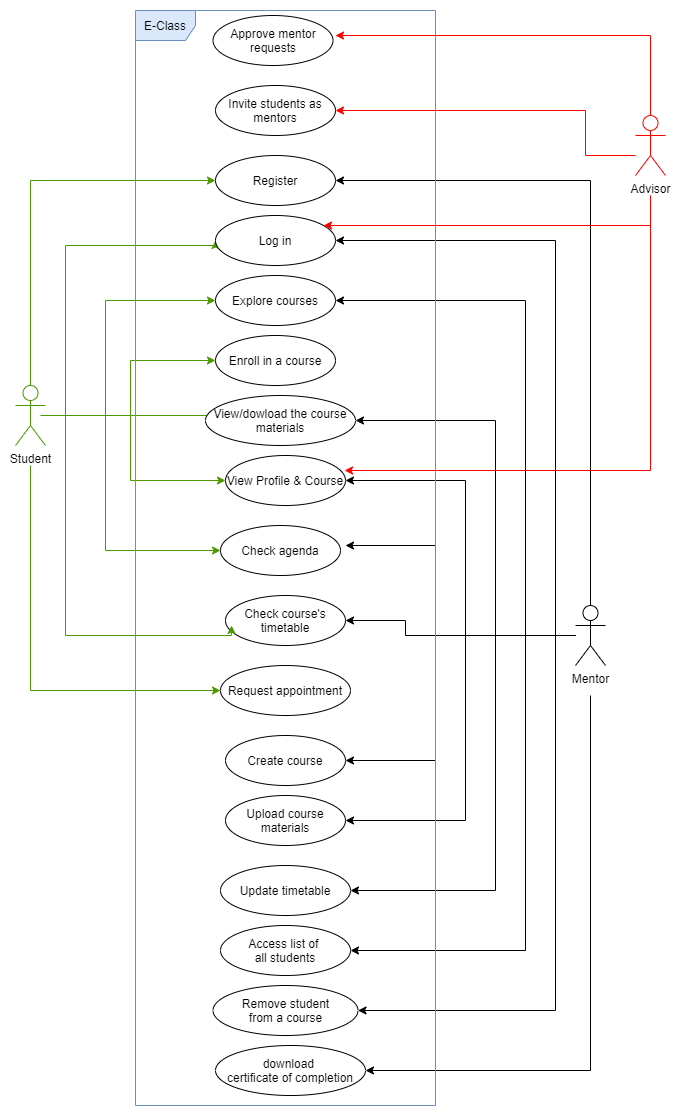

The diagram above was exported from draw.io. Its source (the exported page's mxGraphModel, read from the mxfile embedded in the PNG):
<mxGraphModel dx="1422" dy="762" grid="1" gridSize="10" guides="1" tooltips="1" connect="1" arrows="1" fold="1" page="1" pageScale="1" pageWidth="850" pageHeight="1100" math="0" shadow="0">
  <root>
    <mxCell id="0" />
    <mxCell id="1" parent="0" />
    <mxCell id="JHXnJT2SO9Vim8-dBsuA-1" style="edgeStyle=orthogonalEdgeStyle;rounded=0;orthogonalLoop=1;jettySize=auto;html=1;entryX=0;entryY=0.5;entryDx=0;entryDy=0;strokeColor=#4D9900;" parent="1" source="JHXnJT2SO9Vim8-dBsuA-8" target="JHXnJT2SO9Vim8-dBsuA-9" edge="1">
      <mxGeometry relative="1" as="geometry">
        <mxPoint x="150" y="180" as="targetPoint" />
        <Array as="points">
          <mxPoint x="75" y="175" />
        </Array>
      </mxGeometry>
    </mxCell>
    <mxCell id="JHXnJT2SO9Vim8-dBsuA-2" style="edgeStyle=orthogonalEdgeStyle;rounded=0;orthogonalLoop=1;jettySize=auto;html=1;entryX=0;entryY=0.5;entryDx=0;entryDy=0;strokeColor=#4D9900;" parent="1" target="JHXnJT2SO9Vim8-dBsuA-13" edge="1">
      <mxGeometry relative="1" as="geometry">
        <mxPoint x="75" y="460" as="sourcePoint" />
        <Array as="points">
          <mxPoint x="75" y="685" />
        </Array>
      </mxGeometry>
    </mxCell>
    <mxCell id="JHXnJT2SO9Vim8-dBsuA-3" style="edgeStyle=orthogonalEdgeStyle;rounded=0;orthogonalLoop=1;jettySize=auto;html=1;entryX=0;entryY=0.5;entryDx=0;entryDy=0;strokeColor=#4D9900;" parent="1" source="JHXnJT2SO9Vim8-dBsuA-8" target="JHXnJT2SO9Vim8-dBsuA-10" edge="1">
      <mxGeometry relative="1" as="geometry">
        <mxPoint x="200" y="240" as="targetPoint" />
        <Array as="points">
          <mxPoint x="110" y="410" />
          <mxPoint x="110" y="240" />
          <mxPoint x="260" y="240" />
        </Array>
      </mxGeometry>
    </mxCell>
    <mxCell id="JHXnJT2SO9Vim8-dBsuA-4" style="edgeStyle=orthogonalEdgeStyle;rounded=0;orthogonalLoop=1;jettySize=auto;html=1;entryX=0;entryY=0.5;entryDx=0;entryDy=0;strokeColor=#4D9900;" parent="1" source="JHXnJT2SO9Vim8-dBsuA-8" target="JHXnJT2SO9Vim8-dBsuA-11" edge="1">
      <mxGeometry relative="1" as="geometry">
        <Array as="points">
          <mxPoint x="150" y="410" />
          <mxPoint x="150" y="295" />
        </Array>
      </mxGeometry>
    </mxCell>
    <mxCell id="JHXnJT2SO9Vim8-dBsuA-5" style="edgeStyle=orthogonalEdgeStyle;rounded=0;orthogonalLoop=1;jettySize=auto;html=1;entryX=0;entryY=0.5;entryDx=0;entryDy=0;strokeColor=#4D9900;" parent="1" source="JHXnJT2SO9Vim8-dBsuA-8" target="JHXnJT2SO9Vim8-dBsuA-12" edge="1">
      <mxGeometry relative="1" as="geometry" />
    </mxCell>
    <mxCell id="JHXnJT2SO9Vim8-dBsuA-6" style="edgeStyle=orthogonalEdgeStyle;rounded=0;orthogonalLoop=1;jettySize=auto;html=1;entryX=0;entryY=0.5;entryDx=0;entryDy=0;strokeColor=#4D9900;" parent="1" target="JHXnJT2SO9Vim8-dBsuA-15" edge="1">
      <mxGeometry relative="1" as="geometry">
        <mxPoint x="85" y="410" as="sourcePoint" />
        <mxPoint x="245" y="475" as="targetPoint" />
        <Array as="points">
          <mxPoint x="175" y="410" />
          <mxPoint x="175" y="475" />
        </Array>
      </mxGeometry>
    </mxCell>
    <mxCell id="JHXnJT2SO9Vim8-dBsuA-7" style="edgeStyle=orthogonalEdgeStyle;rounded=0;orthogonalLoop=1;jettySize=auto;html=1;entryX=0;entryY=0.5;entryDx=0;entryDy=0;strokeColor=#4D9900;" parent="1" source="JHXnJT2SO9Vim8-dBsuA-8" target="JHXnJT2SO9Vim8-dBsuA-14" edge="1">
      <mxGeometry relative="1" as="geometry">
        <Array as="points">
          <mxPoint x="275" y="410" />
        </Array>
      </mxGeometry>
    </mxCell>
    <mxCell id="JHXnJT2SO9Vim8-dBsuA-8" value="Student" style="shape=umlActor;verticalLabelPosition=bottom;verticalAlign=top;html=1;strokeColor=#4D9900;" parent="1" vertex="1">
      <mxGeometry x="60" y="380" width="30" height="60" as="geometry" />
    </mxCell>
    <mxCell id="JHXnJT2SO9Vim8-dBsuA-9" value="Register" style="ellipse;whiteSpace=wrap;html=1;" parent="1" vertex="1">
      <mxGeometry x="260" y="150" width="120" height="50" as="geometry" />
    </mxCell>
    <mxCell id="JHXnJT2SO9Vim8-dBsuA-10" value="Log in" style="ellipse;whiteSpace=wrap;html=1;" parent="1" vertex="1">
      <mxGeometry x="260" y="210" width="120" height="50" as="geometry" />
    </mxCell>
    <mxCell id="JHXnJT2SO9Vim8-dBsuA-11" value="Explore courses" style="ellipse;whiteSpace=wrap;html=1;" parent="1" vertex="1">
      <mxGeometry x="260" y="270" width="120" height="50" as="geometry" />
    </mxCell>
    <mxCell id="JHXnJT2SO9Vim8-dBsuA-12" value="Enroll in a course" style="ellipse;whiteSpace=wrap;html=1;" parent="1" vertex="1">
      <mxGeometry x="260" y="330" width="120" height="50" as="geometry" />
    </mxCell>
    <mxCell id="JHXnJT2SO9Vim8-dBsuA-13" value="Request appointment" style="ellipse;whiteSpace=wrap;html=1;" parent="1" vertex="1">
      <mxGeometry x="265" y="660" width="130" height="50" as="geometry" />
    </mxCell>
    <mxCell id="JHXnJT2SO9Vim8-dBsuA-14" value="View/dowload the course materials" style="ellipse;whiteSpace=wrap;html=1;" parent="1" vertex="1">
      <mxGeometry x="250" y="390" width="150" height="50" as="geometry" />
    </mxCell>
    <mxCell id="JHXnJT2SO9Vim8-dBsuA-15" value="View Profile &amp;amp; Course" style="ellipse;whiteSpace=wrap;html=1;" parent="1" vertex="1">
      <mxGeometry x="270" y="450" width="120" height="50" as="geometry" />
    </mxCell>
    <mxCell id="JHXnJT2SO9Vim8-dBsuA-16" value="Check agenda" style="ellipse;whiteSpace=wrap;html=1;" parent="1" vertex="1">
      <mxGeometry x="265" y="520" width="120" height="50" as="geometry" />
    </mxCell>
    <mxCell id="JHXnJT2SO9Vim8-dBsuA-17" value="Check course's timetable" style="ellipse;whiteSpace=wrap;html=1;" parent="1" vertex="1">
      <mxGeometry x="270" y="590" width="120" height="50" as="geometry" />
    </mxCell>
    <mxCell id="JHXnJT2SO9Vim8-dBsuA-18" style="edgeStyle=orthogonalEdgeStyle;rounded=0;orthogonalLoop=1;jettySize=auto;html=1;entryX=0.05;entryY=0.6;entryDx=0;entryDy=0;entryPerimeter=0;strokeColor=#4D9900;" parent="1" target="JHXnJT2SO9Vim8-dBsuA-17" edge="1">
      <mxGeometry relative="1" as="geometry">
        <mxPoint x="200" y="630" as="targetPoint" />
        <mxPoint x="90" y="410" as="sourcePoint" />
        <Array as="points">
          <mxPoint x="110" y="410" />
          <mxPoint x="110" y="630" />
        </Array>
      </mxGeometry>
    </mxCell>
    <mxCell id="JHXnJT2SO9Vim8-dBsuA-19" style="edgeStyle=orthogonalEdgeStyle;rounded=0;orthogonalLoop=1;jettySize=auto;html=1;entryX=0;entryY=0.5;entryDx=0;entryDy=0;strokeColor=#4D9900;" parent="1" target="JHXnJT2SO9Vim8-dBsuA-16" edge="1">
      <mxGeometry relative="1" as="geometry">
        <mxPoint x="100" y="410" as="sourcePoint" />
        <mxPoint x="220" y="560" as="targetPoint" />
        <Array as="points">
          <mxPoint x="150" y="410" />
          <mxPoint x="150" y="545" />
        </Array>
      </mxGeometry>
    </mxCell>
    <mxCell id="JHXnJT2SO9Vim8-dBsuA-20" value="Access list of &lt;br&gt;all students" style="ellipse;whiteSpace=wrap;html=1;" parent="1" vertex="1">
      <mxGeometry x="265" y="920" width="130" height="50" as="geometry" />
    </mxCell>
    <mxCell id="JHXnJT2SO9Vim8-dBsuA-44" style="edgeStyle=orthogonalEdgeStyle;rounded=0;orthogonalLoop=1;jettySize=auto;html=1;entryX=1;entryY=0.5;entryDx=0;entryDy=0;" parent="1" source="JHXnJT2SO9Vim8-dBsuA-32" target="JHXnJT2SO9Vim8-dBsuA-9" edge="1">
      <mxGeometry relative="1" as="geometry">
        <Array as="points">
          <mxPoint x="635" y="175" />
        </Array>
      </mxGeometry>
    </mxCell>
    <mxCell id="JHXnJT2SO9Vim8-dBsuA-45" style="edgeStyle=orthogonalEdgeStyle;rounded=0;orthogonalLoop=1;jettySize=auto;html=1;entryX=1;entryY=0.5;entryDx=0;entryDy=0;" parent="1" target="JHXnJT2SO9Vim8-dBsuA-35" edge="1">
      <mxGeometry relative="1" as="geometry">
        <mxPoint x="635" y="690" as="sourcePoint" />
        <Array as="points">
          <mxPoint x="635" y="1065" />
        </Array>
      </mxGeometry>
    </mxCell>
    <mxCell id="JHXnJT2SO9Vim8-dBsuA-46" style="edgeStyle=orthogonalEdgeStyle;rounded=0;orthogonalLoop=1;jettySize=auto;html=1;entryX=1;entryY=0.5;entryDx=0;entryDy=0;" parent="1" source="JHXnJT2SO9Vim8-dBsuA-32" target="JHXnJT2SO9Vim8-dBsuA-10" edge="1">
      <mxGeometry relative="1" as="geometry">
        <Array as="points">
          <mxPoint x="600" y="630" />
          <mxPoint x="600" y="235" />
        </Array>
      </mxGeometry>
    </mxCell>
    <mxCell id="JHXnJT2SO9Vim8-dBsuA-47" style="edgeStyle=orthogonalEdgeStyle;rounded=0;orthogonalLoop=1;jettySize=auto;html=1;entryX=1;entryY=0.5;entryDx=0;entryDy=0;" parent="1" source="JHXnJT2SO9Vim8-dBsuA-32" target="JHXnJT2SO9Vim8-dBsuA-38" edge="1">
      <mxGeometry relative="1" as="geometry">
        <Array as="points">
          <mxPoint x="600" y="630" />
          <mxPoint x="600" y="1005" />
        </Array>
      </mxGeometry>
    </mxCell>
    <mxCell id="JHXnJT2SO9Vim8-dBsuA-48" style="edgeStyle=orthogonalEdgeStyle;rounded=0;orthogonalLoop=1;jettySize=auto;html=1;entryX=1;entryY=0.5;entryDx=0;entryDy=0;" parent="1" source="JHXnJT2SO9Vim8-dBsuA-32" target="JHXnJT2SO9Vim8-dBsuA-11" edge="1">
      <mxGeometry relative="1" as="geometry">
        <Array as="points">
          <mxPoint x="570" y="630" />
          <mxPoint x="570" y="295" />
        </Array>
      </mxGeometry>
    </mxCell>
    <mxCell id="JHXnJT2SO9Vim8-dBsuA-49" style="edgeStyle=orthogonalEdgeStyle;rounded=0;orthogonalLoop=1;jettySize=auto;html=1;entryX=1;entryY=0.5;entryDx=0;entryDy=0;" parent="1" source="JHXnJT2SO9Vim8-dBsuA-32" target="JHXnJT2SO9Vim8-dBsuA-20" edge="1">
      <mxGeometry relative="1" as="geometry">
        <Array as="points">
          <mxPoint x="570" y="630" />
          <mxPoint x="570" y="945" />
        </Array>
      </mxGeometry>
    </mxCell>
    <mxCell id="JHXnJT2SO9Vim8-dBsuA-50" style="edgeStyle=orthogonalEdgeStyle;rounded=0;orthogonalLoop=1;jettySize=auto;html=1;entryX=1;entryY=0.5;entryDx=0;entryDy=0;" parent="1" source="JHXnJT2SO9Vim8-dBsuA-32" target="JHXnJT2SO9Vim8-dBsuA-14" edge="1">
      <mxGeometry relative="1" as="geometry">
        <Array as="points">
          <mxPoint x="540" y="630" />
          <mxPoint x="540" y="415" />
        </Array>
      </mxGeometry>
    </mxCell>
    <mxCell id="JHXnJT2SO9Vim8-dBsuA-51" style="edgeStyle=orthogonalEdgeStyle;rounded=0;orthogonalLoop=1;jettySize=auto;html=1;entryX=1;entryY=0.5;entryDx=0;entryDy=0;" parent="1" source="JHXnJT2SO9Vim8-dBsuA-32" target="JHXnJT2SO9Vim8-dBsuA-37" edge="1">
      <mxGeometry relative="1" as="geometry">
        <Array as="points">
          <mxPoint x="540" y="630" />
          <mxPoint x="540" y="885" />
        </Array>
      </mxGeometry>
    </mxCell>
    <mxCell id="JHXnJT2SO9Vim8-dBsuA-52" style="edgeStyle=orthogonalEdgeStyle;rounded=0;orthogonalLoop=1;jettySize=auto;html=1;entryX=1;entryY=0.5;entryDx=0;entryDy=0;" parent="1" source="JHXnJT2SO9Vim8-dBsuA-32" target="JHXnJT2SO9Vim8-dBsuA-15" edge="1">
      <mxGeometry relative="1" as="geometry">
        <Array as="points">
          <mxPoint x="510" y="630" />
          <mxPoint x="510" y="475" />
        </Array>
      </mxGeometry>
    </mxCell>
    <mxCell id="JHXnJT2SO9Vim8-dBsuA-53" style="edgeStyle=orthogonalEdgeStyle;rounded=0;orthogonalLoop=1;jettySize=auto;html=1;entryX=1;entryY=0.5;entryDx=0;entryDy=0;" parent="1" source="JHXnJT2SO9Vim8-dBsuA-32" target="JHXnJT2SO9Vim8-dBsuA-41" edge="1">
      <mxGeometry relative="1" as="geometry">
        <Array as="points">
          <mxPoint x="510" y="630" />
          <mxPoint x="510" y="815" />
        </Array>
      </mxGeometry>
    </mxCell>
    <mxCell id="JHXnJT2SO9Vim8-dBsuA-54" style="edgeStyle=orthogonalEdgeStyle;rounded=0;orthogonalLoop=1;jettySize=auto;html=1;" parent="1" source="JHXnJT2SO9Vim8-dBsuA-32" edge="1">
      <mxGeometry relative="1" as="geometry">
        <mxPoint x="390" y="540" as="targetPoint" />
        <Array as="points">
          <mxPoint x="480" y="630" />
          <mxPoint x="480" y="540" />
        </Array>
      </mxGeometry>
    </mxCell>
    <mxCell id="JHXnJT2SO9Vim8-dBsuA-55" style="edgeStyle=orthogonalEdgeStyle;rounded=0;orthogonalLoop=1;jettySize=auto;html=1;entryX=1;entryY=0.5;entryDx=0;entryDy=0;" parent="1" source="JHXnJT2SO9Vim8-dBsuA-32" target="JHXnJT2SO9Vim8-dBsuA-39" edge="1">
      <mxGeometry relative="1" as="geometry">
        <Array as="points">
          <mxPoint x="480" y="630" />
          <mxPoint x="480" y="755" />
        </Array>
      </mxGeometry>
    </mxCell>
    <mxCell id="JHXnJT2SO9Vim8-dBsuA-56" style="edgeStyle=orthogonalEdgeStyle;rounded=0;orthogonalLoop=1;jettySize=auto;html=1;entryX=1;entryY=0.5;entryDx=0;entryDy=0;" parent="1" source="JHXnJT2SO9Vim8-dBsuA-32" target="JHXnJT2SO9Vim8-dBsuA-17" edge="1">
      <mxGeometry relative="1" as="geometry">
        <Array as="points">
          <mxPoint x="450" y="630" />
          <mxPoint x="450" y="615" />
        </Array>
      </mxGeometry>
    </mxCell>
    <mxCell id="JHXnJT2SO9Vim8-dBsuA-32" value="Mentor" style="shape=umlActor;verticalLabelPosition=bottom;verticalAlign=top;html=1;" parent="1" vertex="1">
      <mxGeometry x="620" y="600" width="30" height="60" as="geometry" />
    </mxCell>
    <mxCell id="JHXnJT2SO9Vim8-dBsuA-35" value="download&amp;nbsp;&lt;br&gt;certificate of completion" style="ellipse;whiteSpace=wrap;html=1;" parent="1" vertex="1">
      <mxGeometry x="260" y="1040" width="150" height="50" as="geometry" />
    </mxCell>
    <mxCell id="JHXnJT2SO9Vim8-dBsuA-37" value="Update timetable" style="ellipse;whiteSpace=wrap;html=1;" parent="1" vertex="1">
      <mxGeometry x="265" y="860" width="130" height="50" as="geometry" />
    </mxCell>
    <mxCell id="JHXnJT2SO9Vim8-dBsuA-38" value="Remove student&lt;br&gt;from a course" style="ellipse;whiteSpace=wrap;html=1;" parent="1" vertex="1">
      <mxGeometry x="257.5" y="980" width="145" height="50" as="geometry" />
    </mxCell>
    <mxCell id="JHXnJT2SO9Vim8-dBsuA-39" value="Create course" style="ellipse;whiteSpace=wrap;html=1;" parent="1" vertex="1">
      <mxGeometry x="270" y="730" width="120" height="50" as="geometry" />
    </mxCell>
    <mxCell id="JHXnJT2SO9Vim8-dBsuA-41" value="Upload course materials" style="ellipse;whiteSpace=wrap;html=1;" parent="1" vertex="1">
      <mxGeometry x="270" y="790" width="120" height="50" as="geometry" />
    </mxCell>
    <mxCell id="JHXnJT2SO9Vim8-dBsuA-57" value="Approve mentor requests" style="ellipse;whiteSpace=wrap;html=1;" parent="1" vertex="1">
      <mxGeometry x="257.5" y="10" width="120" height="50" as="geometry" />
    </mxCell>
    <mxCell id="JHXnJT2SO9Vim8-dBsuA-68" style="edgeStyle=orthogonalEdgeStyle;rounded=0;orthogonalLoop=1;jettySize=auto;html=1;entryX=1;entryY=0.5;entryDx=0;entryDy=0;strokeColor=#FF0000;" parent="1" source="JHXnJT2SO9Vim8-dBsuA-62" target="JHXnJT2SO9Vim8-dBsuA-63" edge="1">
      <mxGeometry relative="1" as="geometry">
        <Array as="points">
          <mxPoint x="630" y="150" />
          <mxPoint x="630" y="105" />
        </Array>
      </mxGeometry>
    </mxCell>
    <mxCell id="JHXnJT2SO9Vim8-dBsuA-69" style="edgeStyle=orthogonalEdgeStyle;rounded=0;orthogonalLoop=1;jettySize=auto;html=1;strokeColor=#FF0000;" parent="1" target="JHXnJT2SO9Vim8-dBsuA-10" edge="1">
      <mxGeometry relative="1" as="geometry">
        <mxPoint x="695" y="190" as="sourcePoint" />
        <Array as="points">
          <mxPoint x="695" y="220" />
        </Array>
      </mxGeometry>
    </mxCell>
    <mxCell id="JHXnJT2SO9Vim8-dBsuA-70" style="edgeStyle=orthogonalEdgeStyle;rounded=0;orthogonalLoop=1;jettySize=auto;html=1;entryX=0.992;entryY=0.3;entryDx=0;entryDy=0;entryPerimeter=0;strokeColor=#FF0000;" parent="1" target="JHXnJT2SO9Vim8-dBsuA-15" edge="1">
      <mxGeometry relative="1" as="geometry">
        <mxPoint x="695" y="190" as="sourcePoint" />
        <Array as="points">
          <mxPoint x="695" y="465" />
        </Array>
      </mxGeometry>
    </mxCell>
    <mxCell id="JHXnJT2SO9Vim8-dBsuA-76" style="edgeStyle=orthogonalEdgeStyle;rounded=0;orthogonalLoop=1;jettySize=auto;html=1;strokeColor=#FF0000;" parent="1" source="JHXnJT2SO9Vim8-dBsuA-62" edge="1">
      <mxGeometry relative="1" as="geometry">
        <mxPoint x="380" y="30" as="targetPoint" />
        <Array as="points">
          <mxPoint x="695" y="30" />
        </Array>
      </mxGeometry>
    </mxCell>
    <mxCell id="JHXnJT2SO9Vim8-dBsuA-62" value="Advisor" style="shape=umlActor;verticalLabelPosition=bottom;verticalAlign=top;html=1;strokeColor=#FF0000;" parent="1" vertex="1">
      <mxGeometry x="680" y="110" width="30" height="60" as="geometry" />
    </mxCell>
    <mxCell id="JHXnJT2SO9Vim8-dBsuA-63" value="Invite students as mentors" style="ellipse;whiteSpace=wrap;html=1;" parent="1" vertex="1">
      <mxGeometry x="260" y="80" width="120" height="50" as="geometry" />
    </mxCell>
    <mxCell id="uc-vtjM2KVJ6__otXICT-1" value="E-Class" style="shape=umlFrame;whiteSpace=wrap;html=1;fillColor=#dae8fc;strokeColor=#6c8ebf;" vertex="1" parent="1">
      <mxGeometry x="180" y="5" width="300" height="1095" as="geometry" />
    </mxCell>
  </root>
</mxGraphModel>